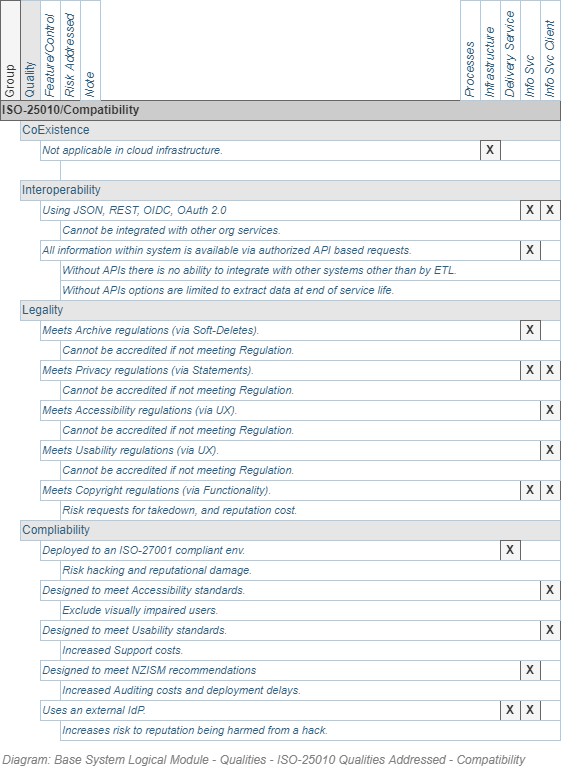

The diagram above was exported from draw.io. Its source (the exported page's mxGraphModel, read from the mxfile embedded in the PNG):
<mxGraphModel dx="782" dy="549" grid="1" gridSize="10" guides="1" tooltips="1" connect="1" arrows="1" fold="1" page="1" pageScale="1" pageWidth="827" pageHeight="1169" math="0" shadow="0">
  <root>
    <mxCell id="ddRjjBD-A7aVPsGP_HsB-0" />
    <mxCell id="FQjyZTPLwc18ndrJF4am-0" value="Diagram" parent="ddRjjBD-A7aVPsGP_HsB-0" />
    <UserObject label="Quality" id="ddRjjBD-A7aVPsGP_HsB-57">
      <mxCell style="strokeColor=#bac8d3;html=1;fontColor=#2f5b7c;fontSize=12;align=left;horizontal=0;fillColor=#E6E6E6;" parent="FQjyZTPLwc18ndrJF4am-0" vertex="1">
        <mxGeometry x="140" y="180" width="20" height="100" as="geometry" />
      </mxCell>
    </UserObject>
    <UserObject label="Feature/Control" id="ddRjjBD-A7aVPsGP_HsB-58">
      <mxCell style="strokeColor=#bac8d3;html=1;fontColor=#2f5b7c;fontSize=12;align=left;horizontal=0;fontStyle=2" parent="FQjyZTPLwc18ndrJF4am-0" vertex="1">
        <mxGeometry x="160" y="180" width="20" height="100" as="geometry" />
      </mxCell>
    </UserObject>
    <UserObject label="Group" id="ddRjjBD-A7aVPsGP_HsB-115">
      <mxCell style="strokeColor=#666666;html=1;fontColor=#333333;fontSize=12;align=left;horizontal=0;fillColor=#f5f5f5;" parent="FQjyZTPLwc18ndrJF4am-0" vertex="1">
        <mxGeometry x="120" y="180" width="20" height="100" as="geometry" />
      </mxCell>
    </UserObject>
    <UserObject label="Risk Addressed" id="dI_nYUyhcCJuavdN6IAa-10">
      <mxCell style="strokeColor=#bac8d3;html=1;fontColor=#2f5b7c;fontSize=12;align=left;horizontal=0;fontStyle=2" parent="FQjyZTPLwc18ndrJF4am-0" vertex="1">
        <mxGeometry x="180" y="180" width="20" height="100" as="geometry" />
      </mxCell>
    </UserObject>
    <UserObject label="CoExistence" id="ddRjjBD-A7aVPsGP_HsB-24">
      <mxCell style="strokeColor=#bac8d3;html=1;fontColor=#2f5b7c;fontSize=12;align=left;fillColor=#E6E6E6;" parent="FQjyZTPLwc18ndrJF4am-0" vertex="1">
        <mxGeometry x="140" y="300" width="540" height="20" as="geometry" />
      </mxCell>
    </UserObject>
    <UserObject label="Interoperability" id="ddRjjBD-A7aVPsGP_HsB-25">
      <mxCell style="strokeColor=#bac8d3;html=1;fontColor=#2f5b7c;fontSize=12;align=left;fillColor=#E6E6E6;" parent="FQjyZTPLwc18ndrJF4am-0" vertex="1">
        <mxGeometry x="140" y="360" width="540" height="20" as="geometry" />
      </mxCell>
    </UserObject>
    <UserObject label="Legality" id="ddRjjBD-A7aVPsGP_HsB-26">
      <mxCell style="strokeColor=#bac8d3;html=1;fontColor=#2f5b7c;fontSize=12;align=left;fillColor=#E6E6E6;" parent="FQjyZTPLwc18ndrJF4am-0" vertex="1">
        <mxGeometry x="140" y="480" width="540" height="20" as="geometry" />
      </mxCell>
    </UserObject>
    <UserObject label="Compliability" id="ddRjjBD-A7aVPsGP_HsB-27">
      <mxCell style="strokeColor=#bac8d3;html=1;fontColor=#2f5b7c;fontSize=12;align=left;fillColor=#E6E6E6;" parent="FQjyZTPLwc18ndrJF4am-0" vertex="1">
        <mxGeometry x="140" y="700" width="540" height="20" as="geometry" />
      </mxCell>
    </UserObject>
    <UserObject label="Not applicable in cloud infrastructure." id="ddRjjBD-A7aVPsGP_HsB-68">
      <mxCell style="strokeColor=#bac8d3;html=1;fontColor=#2f5b7c;fontSize=11;align=left;fontStyle=2" parent="FQjyZTPLwc18ndrJF4am-0" vertex="1">
        <mxGeometry x="160" y="320" width="520" height="20" as="geometry" />
      </mxCell>
    </UserObject>
    <UserObject label="Designed to meet Accessibility standards." id="ddRjjBD-A7aVPsGP_HsB-84">
      <mxCell style="strokeColor=#bac8d3;html=1;fontColor=#2f5b7c;fontSize=11;align=left;fontStyle=2" parent="FQjyZTPLwc18ndrJF4am-0" vertex="1">
        <mxGeometry x="160" y="760" width="520" height="20" as="geometry" />
      </mxCell>
    </UserObject>
    <UserObject label="Designed to meet Usability standards." id="ddRjjBD-A7aVPsGP_HsB-85">
      <mxCell style="strokeColor=#bac8d3;html=1;fontColor=#2f5b7c;fontSize=11;align=left;fontStyle=2" parent="FQjyZTPLwc18ndrJF4am-0" vertex="1">
        <mxGeometry x="160" y="800" width="520" height="20" as="geometry" />
      </mxCell>
    </UserObject>
    <UserObject label="Designed to meet NZISM recommendations" id="ddRjjBD-A7aVPsGP_HsB-86">
      <mxCell style="strokeColor=#bac8d3;html=1;fontColor=#2f5b7c;fontSize=11;align=left;fontStyle=2" parent="FQjyZTPLwc18ndrJF4am-0" vertex="1">
        <mxGeometry x="160" y="840" width="520" height="20" as="geometry" />
      </mxCell>
    </UserObject>
    <UserObject label="Uses an external IdP." id="ddRjjBD-A7aVPsGP_HsB-87">
      <mxCell style="strokeColor=#bac8d3;html=1;fontColor=#2f5b7c;fontSize=11;align=left;fontStyle=2" parent="FQjyZTPLwc18ndrJF4am-0" vertex="1">
        <mxGeometry x="160" y="880" width="520" height="20" as="geometry" />
      </mxCell>
    </UserObject>
    <UserObject label="ISO-25010/Compatibility" id="ddRjjBD-A7aVPsGP_HsB-109">
      <mxCell style="strokeColor=#666666;html=1;fontColor=#333333;fontSize=12;align=left;fontStyle=1;fillColor=#CCCCCC;" parent="FQjyZTPLwc18ndrJF4am-0" vertex="1">
        <mxGeometry x="120" y="280" width="560" height="20" as="geometry" />
      </mxCell>
    </UserObject>
    <UserObject label="Meets Archive regulations (via Soft-Deletes)." id="jXN-Akv9f5CWN-OfylHO-0">
      <mxCell style="strokeColor=#bac8d3;html=1;fontColor=#2f5b7c;fontSize=11;align=left;fontStyle=2" parent="FQjyZTPLwc18ndrJF4am-0" vertex="1">
        <mxGeometry x="160" y="500" width="520" height="20" as="geometry" />
      </mxCell>
    </UserObject>
    <UserObject label="Meets Privacy regulations (via Statements)." id="jXN-Akv9f5CWN-OfylHO-1">
      <mxCell style="strokeColor=#bac8d3;html=1;fontColor=#2f5b7c;fontSize=11;align=left;fontStyle=2" parent="FQjyZTPLwc18ndrJF4am-0" vertex="1">
        <mxGeometry x="160" y="540" width="520" height="20" as="geometry" />
      </mxCell>
    </UserObject>
    <UserObject label="Meets Accessibility regulations (via UX)." id="jXN-Akv9f5CWN-OfylHO-2">
      <mxCell style="strokeColor=#bac8d3;html=1;fontColor=#2f5b7c;fontSize=11;align=left;fontStyle=2" parent="FQjyZTPLwc18ndrJF4am-0" vertex="1">
        <mxGeometry x="160" y="580" width="520" height="20" as="geometry" />
      </mxCell>
    </UserObject>
    <UserObject label="Meets Usability regulations (via UX)." id="jXN-Akv9f5CWN-OfylHO-3">
      <mxCell style="strokeColor=#bac8d3;html=1;fontColor=#2f5b7c;fontSize=11;align=left;fontStyle=2" parent="FQjyZTPLwc18ndrJF4am-0" vertex="1">
        <mxGeometry x="160" y="620" width="520" height="20" as="geometry" />
      </mxCell>
    </UserObject>
    <UserObject label="Meets Copyright regulations (via Functionality)." id="jXN-Akv9f5CWN-OfylHO-4">
      <mxCell style="strokeColor=#bac8d3;html=1;fontColor=#2f5b7c;fontSize=11;align=left;fontStyle=2" parent="FQjyZTPLwc18ndrJF4am-0" vertex="1">
        <mxGeometry x="160" y="660" width="520" height="20" as="geometry" />
      </mxCell>
    </UserObject>
    <UserObject label="Using JSON, REST, OIDC, OAuth 2.0" id="jXN-Akv9f5CWN-OfylHO-5">
      <mxCell style="strokeColor=#bac8d3;html=1;fontColor=#2f5b7c;fontSize=11;align=left;fontStyle=2" parent="FQjyZTPLwc18ndrJF4am-0" vertex="1">
        <mxGeometry x="160" y="380" width="520" height="20" as="geometry" />
      </mxCell>
    </UserObject>
    <UserObject label="Deployed to an ISO-27001 compliant env." id="qFNtOzdSw0ib6ekGHqu8-23">
      <mxCell style="strokeColor=#bac8d3;html=1;fontColor=#2f5b7c;fontSize=11;align=left;fontStyle=2" parent="FQjyZTPLwc18ndrJF4am-0" vertex="1">
        <mxGeometry x="160" y="720" width="520" height="20" as="geometry" />
      </mxCell>
    </UserObject>
    <UserObject label="All information within system is available via authorized API based requests.&amp;nbsp;" id="p6kRHnsjRpVzczCyofZO-0">
      <mxCell style="strokeColor=#bac8d3;html=1;fontColor=#2f5b7c;fontSize=11;align=left;fontStyle=2" parent="FQjyZTPLwc18ndrJF4am-0" vertex="1">
        <mxGeometry x="160" y="420" width="520" height="20" as="geometry" />
      </mxCell>
    </UserObject>
    <UserObject label="Note" id="1pcVE2VZaFWCfkWy1rZl-0">
      <mxCell style="strokeColor=#bac8d3;html=1;fontColor=#2f5b7c;fontSize=12;align=left;horizontal=0;fontStyle=2" parent="FQjyZTPLwc18ndrJF4am-0" vertex="1">
        <mxGeometry x="200" y="180" width="20" height="100" as="geometry" />
      </mxCell>
    </UserObject>
    <UserObject label="Infrastructure" id="rmYkjkCQpwUf9vUdCmVR-0">
      <mxCell style="strokeColor=#bac8d3;html=1;fontColor=#2f5b7c;fontSize=12;align=left;horizontal=0;fontStyle=2" parent="FQjyZTPLwc18ndrJF4am-0" vertex="1">
        <mxGeometry x="600" y="180" width="20" height="100" as="geometry" />
      </mxCell>
    </UserObject>
    <UserObject label="Info Svc" id="rmYkjkCQpwUf9vUdCmVR-1">
      <mxCell style="strokeColor=#bac8d3;html=1;fontColor=#2f5b7c;fontSize=12;align=left;horizontal=0;fontStyle=2" parent="FQjyZTPLwc18ndrJF4am-0" vertex="1">
        <mxGeometry x="640" y="180" width="20" height="100" as="geometry" />
      </mxCell>
    </UserObject>
    <UserObject label="Info Svc Client" id="rmYkjkCQpwUf9vUdCmVR-2">
      <mxCell style="strokeColor=#bac8d3;html=1;fontColor=#2f5b7c;fontSize=12;align=left;horizontal=0;fontStyle=2" parent="FQjyZTPLwc18ndrJF4am-0" vertex="1">
        <mxGeometry x="660" y="180" width="20" height="100" as="geometry" />
      </mxCell>
    </UserObject>
    <UserObject label="Delivery Service" id="rmYkjkCQpwUf9vUdCmVR-3">
      <mxCell style="strokeColor=#bac8d3;html=1;fontColor=#2f5b7c;fontSize=12;align=left;horizontal=0;fontStyle=2" parent="FQjyZTPLwc18ndrJF4am-0" vertex="1">
        <mxGeometry x="620" y="180" width="20" height="100" as="geometry" />
      </mxCell>
    </UserObject>
    <UserObject label="Processes" id="rmYkjkCQpwUf9vUdCmVR-4">
      <mxCell style="strokeColor=#bac8d3;html=1;fontColor=#2f5b7c;fontSize=12;align=left;horizontal=0;fontStyle=2" parent="FQjyZTPLwc18ndrJF4am-0" vertex="1">
        <mxGeometry x="580" y="180" width="20" height="100" as="geometry" />
      </mxCell>
    </UserObject>
    <mxCell id="rmYkjkCQpwUf9vUdCmVR-5" value="&lt;b&gt;X&lt;/b&gt;" style="text;html=1;strokeColor=#666666;fillColor=#f5f5f5;align=center;verticalAlign=middle;whiteSpace=wrap;rounded=0;fontSize=12;fontColor=#333333;" parent="FQjyZTPLwc18ndrJF4am-0" vertex="1">
      <mxGeometry x="600" y="320" width="20" height="20" as="geometry" />
    </mxCell>
    <mxCell id="rmYkjkCQpwUf9vUdCmVR-7" value="&lt;b&gt;X&lt;/b&gt;" style="text;html=1;strokeColor=#666666;fillColor=#f5f5f5;align=center;verticalAlign=middle;whiteSpace=wrap;rounded=0;fontSize=12;fontColor=#333333;" parent="FQjyZTPLwc18ndrJF4am-0" vertex="1">
      <mxGeometry x="640" y="380" width="20" height="20" as="geometry" />
    </mxCell>
    <mxCell id="rmYkjkCQpwUf9vUdCmVR-8" value="&lt;b&gt;X&lt;/b&gt;" style="text;html=1;strokeColor=#666666;fillColor=#f5f5f5;align=center;verticalAlign=middle;whiteSpace=wrap;rounded=0;fontSize=12;fontColor=#333333;" parent="FQjyZTPLwc18ndrJF4am-0" vertex="1">
      <mxGeometry x="660" y="380" width="20" height="20" as="geometry" />
    </mxCell>
    <mxCell id="rmYkjkCQpwUf9vUdCmVR-9" value="&lt;b&gt;X&lt;/b&gt;" style="text;html=1;strokeColor=#666666;fillColor=#f5f5f5;align=center;verticalAlign=middle;whiteSpace=wrap;rounded=0;fontSize=12;fontColor=#333333;" parent="FQjyZTPLwc18ndrJF4am-0" vertex="1">
      <mxGeometry x="640" y="420" width="20" height="20" as="geometry" />
    </mxCell>
    <mxCell id="rmYkjkCQpwUf9vUdCmVR-10" value="&lt;b&gt;X&lt;/b&gt;" style="text;html=1;strokeColor=#666666;fillColor=#f5f5f5;align=center;verticalAlign=middle;whiteSpace=wrap;rounded=0;fontSize=12;fontColor=#333333;" parent="FQjyZTPLwc18ndrJF4am-0" vertex="1">
      <mxGeometry x="640" y="500" width="20" height="20" as="geometry" />
    </mxCell>
    <mxCell id="rmYkjkCQpwUf9vUdCmVR-11" value="&lt;b&gt;X&lt;/b&gt;" style="text;html=1;strokeColor=#666666;fillColor=#f5f5f5;align=center;verticalAlign=middle;whiteSpace=wrap;rounded=0;fontSize=12;fontColor=#333333;" parent="FQjyZTPLwc18ndrJF4am-0" vertex="1">
      <mxGeometry x="640" y="540" width="20" height="20" as="geometry" />
    </mxCell>
    <mxCell id="rmYkjkCQpwUf9vUdCmVR-12" value="&lt;b&gt;X&lt;/b&gt;" style="text;html=1;strokeColor=#666666;fillColor=#f5f5f5;align=center;verticalAlign=middle;whiteSpace=wrap;rounded=0;fontSize=12;fontColor=#333333;" parent="FQjyZTPLwc18ndrJF4am-0" vertex="1">
      <mxGeometry x="660" y="540" width="20" height="20" as="geometry" />
    </mxCell>
    <mxCell id="rmYkjkCQpwUf9vUdCmVR-13" value="&lt;b&gt;X&lt;/b&gt;" style="text;html=1;strokeColor=#666666;fillColor=#f5f5f5;align=center;verticalAlign=middle;whiteSpace=wrap;rounded=0;fontSize=12;fontColor=#333333;" parent="FQjyZTPLwc18ndrJF4am-0" vertex="1">
      <mxGeometry x="660" y="580" width="20" height="20" as="geometry" />
    </mxCell>
    <mxCell id="rmYkjkCQpwUf9vUdCmVR-14" value="&lt;b&gt;X&lt;/b&gt;" style="text;html=1;strokeColor=#666666;fillColor=#f5f5f5;align=center;verticalAlign=middle;whiteSpace=wrap;rounded=0;fontSize=12;fontColor=#333333;" parent="FQjyZTPLwc18ndrJF4am-0" vertex="1">
      <mxGeometry x="660" y="620" width="20" height="20" as="geometry" />
    </mxCell>
    <mxCell id="rmYkjkCQpwUf9vUdCmVR-15" value="&lt;b&gt;X&lt;/b&gt;" style="text;html=1;strokeColor=#666666;fillColor=#f5f5f5;align=center;verticalAlign=middle;whiteSpace=wrap;rounded=0;fontSize=12;fontColor=#333333;" parent="FQjyZTPLwc18ndrJF4am-0" vertex="1">
      <mxGeometry x="660" y="660" width="20" height="20" as="geometry" />
    </mxCell>
    <mxCell id="rmYkjkCQpwUf9vUdCmVR-16" value="&lt;b&gt;X&lt;/b&gt;" style="text;html=1;strokeColor=#666666;fillColor=#f5f5f5;align=center;verticalAlign=middle;whiteSpace=wrap;rounded=0;fontSize=12;fontColor=#333333;" parent="FQjyZTPLwc18ndrJF4am-0" vertex="1">
      <mxGeometry x="640" y="660" width="20" height="20" as="geometry" />
    </mxCell>
    <mxCell id="rmYkjkCQpwUf9vUdCmVR-18" value="&lt;b&gt;X&lt;/b&gt;" style="text;html=1;strokeColor=#666666;fillColor=#f5f5f5;align=center;verticalAlign=middle;whiteSpace=wrap;rounded=0;fontSize=12;fontColor=#333333;" parent="FQjyZTPLwc18ndrJF4am-0" vertex="1">
      <mxGeometry x="620" y="720" width="20" height="20" as="geometry" />
    </mxCell>
    <mxCell id="rmYkjkCQpwUf9vUdCmVR-19" value="&lt;b&gt;X&lt;/b&gt;" style="text;html=1;strokeColor=#666666;fillColor=#f5f5f5;align=center;verticalAlign=middle;whiteSpace=wrap;rounded=0;fontSize=12;fontColor=#333333;" parent="FQjyZTPLwc18ndrJF4am-0" vertex="1">
      <mxGeometry x="660" y="760" width="20" height="20" as="geometry" />
    </mxCell>
    <mxCell id="rmYkjkCQpwUf9vUdCmVR-20" value="&lt;b&gt;X&lt;/b&gt;" style="text;html=1;strokeColor=#666666;fillColor=#f5f5f5;align=center;verticalAlign=middle;whiteSpace=wrap;rounded=0;fontSize=12;fontColor=#333333;" parent="FQjyZTPLwc18ndrJF4am-0" vertex="1">
      <mxGeometry x="660" y="800" width="20" height="20" as="geometry" />
    </mxCell>
    <mxCell id="rmYkjkCQpwUf9vUdCmVR-21" value="&lt;b&gt;X&lt;/b&gt;" style="text;html=1;strokeColor=#666666;fillColor=#f5f5f5;align=center;verticalAlign=middle;whiteSpace=wrap;rounded=0;fontSize=12;fontColor=#333333;" parent="FQjyZTPLwc18ndrJF4am-0" vertex="1">
      <mxGeometry x="640" y="840" width="20" height="20" as="geometry" />
    </mxCell>
    <mxCell id="rmYkjkCQpwUf9vUdCmVR-22" value="&lt;b&gt;X&lt;/b&gt;" style="text;html=1;strokeColor=#666666;fillColor=#f5f5f5;align=center;verticalAlign=middle;whiteSpace=wrap;rounded=0;fontSize=12;fontColor=#333333;" parent="FQjyZTPLwc18ndrJF4am-0" vertex="1">
      <mxGeometry x="640" y="880" width="20" height="20" as="geometry" />
    </mxCell>
    <mxCell id="rmYkjkCQpwUf9vUdCmVR-23" value="&lt;b&gt;X&lt;/b&gt;" style="text;html=1;strokeColor=#666666;fillColor=#f5f5f5;align=center;verticalAlign=middle;whiteSpace=wrap;rounded=0;fontSize=12;fontColor=#333333;" parent="FQjyZTPLwc18ndrJF4am-0" vertex="1">
      <mxGeometry x="620" y="880" width="20" height="20" as="geometry" />
    </mxCell>
    <mxCell id="j6G5CZbEOj8VBcnn6Y9G-0" value="Title/Diagram" parent="ddRjjBD-A7aVPsGP_HsB-0" />
    <mxCell id="j6G5CZbEOj8VBcnn6Y9G-1" value="&lt;span style=&quot;font-size: 12px&quot;&gt;Diagram: Base System Logical Module - Qualities -&amp;nbsp;&lt;/span&gt;&lt;span style=&quot;font-size: 12px&quot;&gt;ISO-25010 Qualities Addressed - Compatibility&lt;/span&gt;" style="text;strokeColor=none;fillColor=none;html=1;fontSize=12;fontStyle=2;verticalAlign=middle;align=left;shadow=0;glass=0;comic=0;opacity=30;fontColor=#808080;" parent="j6G5CZbEOj8VBcnn6Y9G-0" vertex="1">
      <mxGeometry x="120" y="920" width="560" height="40" as="geometry" />
    </mxCell>
    <mxCell id="ddRjjBD-A7aVPsGP_HsB-5" value="About" parent="ddRjjBD-A7aVPsGP_HsB-0" />
    <UserObject label="" id="qFNtOzdSw0ib6ekGHqu8-0">
      <mxCell style="strokeColor=#bac8d3;html=1;fontColor=#2f5b7c;fontSize=11;align=left;fontStyle=2" parent="ddRjjBD-A7aVPsGP_HsB-5" vertex="1">
        <mxGeometry x="180" y="340" width="500" height="20" as="geometry" />
      </mxCell>
    </UserObject>
    <UserObject label="Cannot be integrated with other org services." id="qFNtOzdSw0ib6ekGHqu8-1">
      <mxCell style="strokeColor=#bac8d3;html=1;fontColor=#2f5b7c;fontSize=11;align=left;fontStyle=2" parent="ddRjjBD-A7aVPsGP_HsB-5" vertex="1">
        <mxGeometry x="180" y="400" width="500" height="20" as="geometry" />
      </mxCell>
    </UserObject>
    <UserObject label="Cannot be accredited if not meeting Regulation." id="qFNtOzdSw0ib6ekGHqu8-5">
      <mxCell style="strokeColor=#bac8d3;html=1;fontColor=#2f5b7c;fontSize=11;align=left;fontStyle=2" parent="ddRjjBD-A7aVPsGP_HsB-5" vertex="1">
        <mxGeometry x="180" y="520" width="500" height="20" as="geometry" />
      </mxCell>
    </UserObject>
    <UserObject label="Cannot be accredited if not meeting Regulation." id="qFNtOzdSw0ib6ekGHqu8-6">
      <mxCell style="strokeColor=#bac8d3;html=1;fontColor=#2f5b7c;fontSize=11;align=left;fontStyle=2" parent="ddRjjBD-A7aVPsGP_HsB-5" vertex="1">
        <mxGeometry x="180" y="560" width="500" height="20" as="geometry" />
      </mxCell>
    </UserObject>
    <UserObject label="Cannot be accredited if not meeting Regulation." id="qFNtOzdSw0ib6ekGHqu8-7">
      <mxCell style="strokeColor=#bac8d3;html=1;fontColor=#2f5b7c;fontSize=11;align=left;fontStyle=2" parent="ddRjjBD-A7aVPsGP_HsB-5" vertex="1">
        <mxGeometry x="180" y="600" width="500" height="20" as="geometry" />
      </mxCell>
    </UserObject>
    <UserObject label="Cannot be accredited if not meeting Regulation." id="qFNtOzdSw0ib6ekGHqu8-8">
      <mxCell style="strokeColor=#bac8d3;html=1;fontColor=#2f5b7c;fontSize=11;align=left;fontStyle=2" parent="ddRjjBD-A7aVPsGP_HsB-5" vertex="1">
        <mxGeometry x="180" y="640" width="500" height="20" as="geometry" />
      </mxCell>
    </UserObject>
    <UserObject label="Risk requests for takedown, and reputation cost." id="qFNtOzdSw0ib6ekGHqu8-9">
      <mxCell style="strokeColor=#bac8d3;html=1;fontColor=#2f5b7c;fontSize=11;align=left;fontStyle=2" parent="ddRjjBD-A7aVPsGP_HsB-5" vertex="1">
        <mxGeometry x="180" y="680" width="500" height="20" as="geometry" />
      </mxCell>
    </UserObject>
    <UserObject label="Exclude visually impaired users." id="qFNtOzdSw0ib6ekGHqu8-10">
      <mxCell style="strokeColor=#bac8d3;html=1;fontColor=#2f5b7c;fontSize=11;align=left;fontStyle=2" parent="ddRjjBD-A7aVPsGP_HsB-5" vertex="1">
        <mxGeometry x="180" y="780" width="500" height="20" as="geometry" />
      </mxCell>
    </UserObject>
    <UserObject label="Increased Support costs." id="qFNtOzdSw0ib6ekGHqu8-11">
      <mxCell style="strokeColor=#bac8d3;html=1;fontColor=#2f5b7c;fontSize=11;align=left;fontStyle=2" parent="ddRjjBD-A7aVPsGP_HsB-5" vertex="1">
        <mxGeometry x="180" y="820" width="500" height="20" as="geometry" />
      </mxCell>
    </UserObject>
    <UserObject label="Increased Auditing costs and deployment delays." id="qFNtOzdSw0ib6ekGHqu8-12">
      <mxCell style="strokeColor=#bac8d3;html=1;fontColor=#2f5b7c;fontSize=11;align=left;fontStyle=2" parent="ddRjjBD-A7aVPsGP_HsB-5" vertex="1">
        <mxGeometry x="180" y="860" width="500" height="20" as="geometry" />
      </mxCell>
    </UserObject>
    <UserObject label="Increases risk to reputation being harmed from a hack." id="qFNtOzdSw0ib6ekGHqu8-13">
      <mxCell style="strokeColor=#bac8d3;html=1;fontColor=#2f5b7c;fontSize=11;align=left;fontStyle=2" parent="ddRjjBD-A7aVPsGP_HsB-5" vertex="1">
        <mxGeometry x="180" y="900" width="500" height="20" as="geometry" />
      </mxCell>
    </UserObject>
    <UserObject label="Risk hacking and reputational damage." id="qFNtOzdSw0ib6ekGHqu8-24">
      <mxCell style="strokeColor=#bac8d3;html=1;fontColor=#2f5b7c;fontSize=11;align=left;fontStyle=2" parent="ddRjjBD-A7aVPsGP_HsB-5" vertex="1">
        <mxGeometry x="180" y="740" width="500" height="20" as="geometry" />
      </mxCell>
    </UserObject>
    <UserObject label="Without APIs there is no ability to integrate with other systems other than by ETL.&amp;nbsp;" id="p6kRHnsjRpVzczCyofZO-1">
      <mxCell style="strokeColor=#bac8d3;html=1;fontColor=#2f5b7c;fontSize=11;align=left;fontStyle=2" parent="ddRjjBD-A7aVPsGP_HsB-5" vertex="1">
        <mxGeometry x="180" y="440" width="500" height="20" as="geometry" />
      </mxCell>
    </UserObject>
    <UserObject label="Without APIs options are limited to extract data at end of service life.&amp;nbsp;" id="p6kRHnsjRpVzczCyofZO-2">
      <mxCell style="strokeColor=#bac8d3;html=1;fontColor=#2f5b7c;fontSize=11;align=left;fontStyle=2" parent="ddRjjBD-A7aVPsGP_HsB-5" vertex="1">
        <mxGeometry x="180" y="460" width="500" height="20" as="geometry" />
      </mxCell>
    </UserObject>
  </root>
</mxGraphModel>